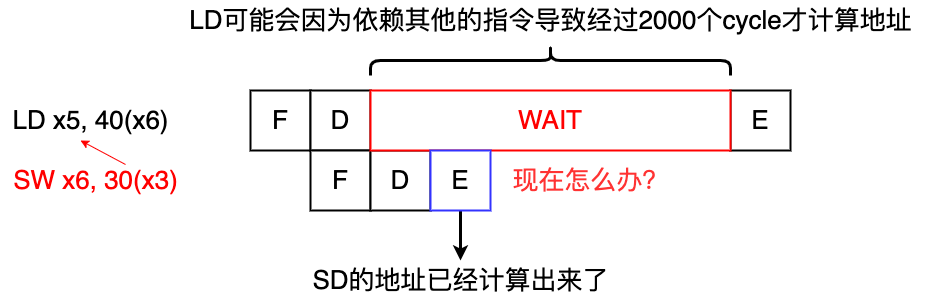

The diagram above was exported from draw.io. Its source (the exported page's mxGraphModel, read from the mxfile embedded in the PNG):
<mxGraphModel dx="306" dy="699" grid="1" gridSize="10" guides="1" tooltips="1" connect="1" arrows="1" fold="1" page="0" pageScale="1" pageWidth="827" pageHeight="1169" background="#ffffff" math="0" shadow="0">
  <root>
    <mxCell id="0" />
    <mxCell id="1" parent="0" />
    <mxCell id="BTaYYTHUygPkcmiNSd7j-2" value="&lt;font style=&quot;font-size: 26px;&quot;&gt;F&lt;/font&gt;" style="rounded=0;whiteSpace=wrap;html=1;strokeWidth=2;" vertex="1" parent="1">
      <mxGeometry x="1090" y="240" width="60" height="60" as="geometry" />
    </mxCell>
    <mxCell id="BTaYYTHUygPkcmiNSd7j-3" value="&lt;font style=&quot;font-size: 26px;&quot;&gt;D&lt;/font&gt;" style="rounded=0;whiteSpace=wrap;html=1;strokeWidth=2;" vertex="1" parent="1">
      <mxGeometry x="1150" y="240" width="60" height="60" as="geometry" />
    </mxCell>
    <mxCell id="BTaYYTHUygPkcmiNSd7j-4" value="&lt;font style=&quot;font-size: 26px;&quot;&gt;E&lt;/font&gt;" style="rounded=0;whiteSpace=wrap;html=1;strokeWidth=2;" vertex="1" parent="1">
      <mxGeometry x="1570" y="240" width="60" height="60" as="geometry" />
    </mxCell>
    <mxCell id="BTaYYTHUygPkcmiNSd7j-9" value="&lt;font style=&quot;font-size: 26px;&quot;&gt;F&lt;/font&gt;" style="rounded=0;whiteSpace=wrap;html=1;strokeWidth=2;" vertex="1" parent="1">
      <mxGeometry x="1150" y="300" width="60" height="60" as="geometry" />
    </mxCell>
    <mxCell id="BTaYYTHUygPkcmiNSd7j-10" value="&lt;font style=&quot;font-size: 26px;&quot;&gt;D&lt;/font&gt;" style="rounded=0;whiteSpace=wrap;html=1;strokeWidth=2;" vertex="1" parent="1">
      <mxGeometry x="1210" y="300" width="60" height="60" as="geometry" />
    </mxCell>
    <mxCell id="BTaYYTHUygPkcmiNSd7j-35" value="&lt;font style=&quot;font-size: 26px;&quot;&gt;LD x5, 40(x6)&lt;/font&gt;" style="text;html=1;align=center;verticalAlign=middle;resizable=0;points=[];autosize=1;strokeColor=none;fillColor=none;" vertex="1" parent="1">
      <mxGeometry x="840" y="250" width="180" height="40" as="geometry" />
    </mxCell>
    <mxCell id="BTaYYTHUygPkcmiNSd7j-36" value="&lt;font color=&quot;#ff0000&quot; style=&quot;font-size: 26px;&quot;&gt;SW x6, 30(x3)&lt;/font&gt;" style="text;html=1;align=center;verticalAlign=middle;resizable=0;points=[];autosize=1;strokeColor=none;fillColor=none;" vertex="1" parent="1">
      <mxGeometry x="840" y="310" width="190" height="40" as="geometry" />
    </mxCell>
    <mxCell id="BTaYYTHUygPkcmiNSd7j-40" value="" style="endArrow=classic;html=1;rounded=0;strokeColor=#FF0000;" edge="1" parent="1">
      <mxGeometry width="50" height="50" relative="1" as="geometry">
        <mxPoint x="965" y="314" as="sourcePoint" />
        <mxPoint x="920" y="290" as="targetPoint" />
      </mxGeometry>
    </mxCell>
    <mxCell id="BTaYYTHUygPkcmiNSd7j-44" value="&lt;font color=&quot;#ff0000&quot; style=&quot;font-size: 26px;&quot;&gt;WAIT&lt;/font&gt;" style="rounded=0;whiteSpace=wrap;html=1;strokeWidth=2;strokeColor=#FF0000;" vertex="1" parent="1">
      <mxGeometry x="1210" y="240" width="360" height="60" as="geometry" />
    </mxCell>
    <mxCell id="BTaYYTHUygPkcmiNSd7j-45" value="" style="shape=curlyBracket;whiteSpace=wrap;html=1;rounded=1;labelPosition=left;verticalLabelPosition=middle;align=right;verticalAlign=middle;rotation=90;strokeWidth=3;" vertex="1" parent="1">
      <mxGeometry x="1375" y="30" width="30" height="360" as="geometry" />
    </mxCell>
    <mxCell id="BTaYYTHUygPkcmiNSd7j-46" value="&lt;font style=&quot;font-size: 26px;&quot;&gt;LD可能会因为依赖其他的指令导致经过2000个cycle才计算地址&lt;/font&gt;" style="text;html=1;align=center;verticalAlign=middle;resizable=0;points=[];autosize=1;strokeColor=none;fillColor=none;" vertex="1" parent="1">
      <mxGeometry x="1015" y="150" width="750" height="40" as="geometry" />
    </mxCell>
    <mxCell id="BTaYYTHUygPkcmiNSd7j-49" style="edgeStyle=orthogonalEdgeStyle;rounded=0;orthogonalLoop=1;jettySize=auto;html=1;strokeWidth=3;" edge="1" parent="1" source="BTaYYTHUygPkcmiNSd7j-47" target="BTaYYTHUygPkcmiNSd7j-48">
      <mxGeometry relative="1" as="geometry" />
    </mxCell>
    <mxCell id="BTaYYTHUygPkcmiNSd7j-47" value="&lt;font style=&quot;font-size: 26px;&quot;&gt;E&lt;/font&gt;" style="rounded=0;whiteSpace=wrap;html=1;strokeWidth=2;strokeColor=#3333FF;" vertex="1" parent="1">
      <mxGeometry x="1270" y="300" width="60" height="60" as="geometry" />
    </mxCell>
    <mxCell id="BTaYYTHUygPkcmiNSd7j-48" value="&lt;font style=&quot;font-size: 26px;&quot;&gt;SD的地址已经计算出来了&lt;/font&gt;" style="text;html=1;align=center;verticalAlign=middle;resizable=0;points=[];autosize=1;strokeColor=none;fillColor=none;" vertex="1" parent="1">
      <mxGeometry x="1140" y="410" width="320" height="40" as="geometry" />
    </mxCell>
    <mxCell id="BTaYYTHUygPkcmiNSd7j-50" value="&lt;font color=&quot;#ff3333&quot; style=&quot;font-size: 26px;&quot;&gt;现在怎么办？&lt;/font&gt;" style="text;html=1;align=center;verticalAlign=middle;resizable=0;points=[];autosize=1;strokeColor=none;fillColor=none;" vertex="1" parent="1">
      <mxGeometry x="1340" y="310" width="180" height="40" as="geometry" />
    </mxCell>
  </root>
</mxGraphModel>